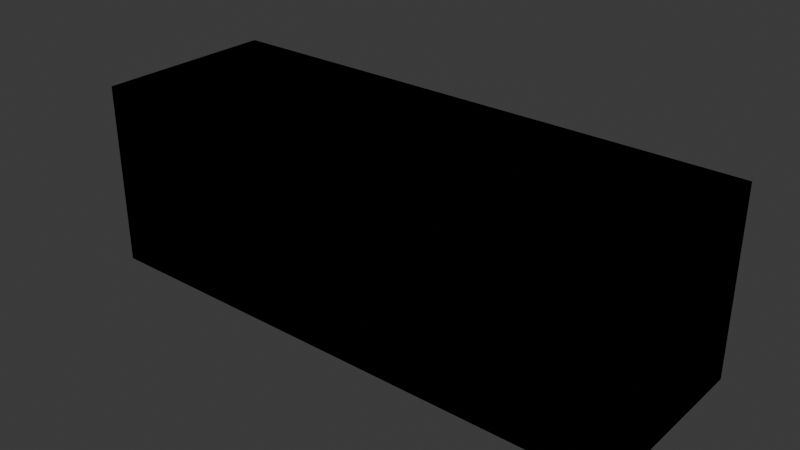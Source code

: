 # Source: skin.blend  (saved by Blender 4.2.66; exported with 4.5.12 LTS)
import bpy
from mathutils import Matrix  # noqa: F401  (used for matrix-valued properties, if any)

bpy.ops.wm.read_factory_settings(use_empty=True)
scene = bpy.context.scene
scene.name = 'Scene'

# ---- collections
col_collection = bpy.data.collections.new('Collection'); scene.collection.children.link(col_collection)

# ---- materials (node trees are filled in below, after node groups)
mat_material = bpy.data.materials.new('Material')
mat_material.alpha_threshold = 0.0
mat_material.roughness = 0.5
mat_material.line_color = (0.0, 0.0, 0.0, 1.0)

# ---- material node trees
mat_material.use_nodes = True; mat_material.node_tree.nodes.clear()
_N = mat_material.node_tree.nodes; _L = mat_material.node_tree.links
n0 = _N.new('ShaderNodeOutputMaterial'); n0.name = 'Material Output'; n0.location = (300, 300)
n1 = _N.new('NodeUndefined'); n1.name = 'EDM_Default_Material'; n1.location = (-310, 228)
n1.inputs[0].default_value = (0.6, 0.6, 0.6, 1.0)
n1.inputs[1].default_value = 1.0
n1.inputs[2].default_value = (0.0, 0.0, 0.0, 1.0)
n1.inputs[3].default_value = 0.0
n1.inputs[4].default_value = (1.0, 0.5, 0.0, 1.0)
n1.inputs[5].default_value = 0.0
n1.inputs[6].default_value = (0.0, 0.0, 0.0, 1.0)
n1.inputs[7].default_value = 0.0
n1.inputs[8].default_value = (0.5, 0.5, 1.0, 1.0)
n1.inputs[9].default_value = 0.0
n1.inputs[10].default_value = (0.0, 0.0, 0.0, 1.0)
n1.inputs[11].default_value = 1.0
n1.inputs[12].default_value = 1.0
n1.inputs[13].default_value = (0.0, 0.0, 0.0, 1.0)
n1.inputs[14].default_value = (0.0, 0.0, 0.0, 1.0)
n1.inputs[15].default_value = (0.0, 0.0, 0.0, 1.0)
n1.inputs[16].default_value = (0.0, 0.0, 0.0, 1.0)
n1.inputs[17].default_value = (0.0, 0.0, 0.0, 1.0)
n1.inputs[18].default_value = 0.0
n1.inputs[19].default_value = 0.0
n1.inputs[20].default_value = 1.0
n1.inputs[21].default_value = 19.0
_L.new(n1.outputs[0], n0.inputs[0])
n0.is_active_output = True

# ---- world
world_world = bpy.data.worlds.new('World'); scene.world = world_world
world_world.use_nodes = True; world_world.node_tree.nodes.clear()
_N = world_world.node_tree.nodes; _L = world_world.node_tree.links
n0 = _N.new('ShaderNodeOutputWorld'); n0.name = 'World Output'; n0.location = (300, 300)
n1 = _N.new('ShaderNodeBackground'); n1.name = 'Background'; n1.location = (10, 300)
n1.inputs[0].default_value = (0.05088, 0.05088, 0.05088, 1.0)
_L.new(n1.outputs[0], n0.inputs[0])
n0.is_active_output = True
world_world.color = (0.05088, 0.05088, 0.05088)
world_world.sun_shadow_jitter_overblur = 0.0

# ---- meshes
me_cube = bpy.data.meshes.new('Cube')
me_cube.from_pydata([(6.0, 1.0, 1.0), (6.0, 1.0, -1.0), (6.0, -1.0, 1.0), (6.0, -1.0, -1.0), (0.0, 1.0, 1.0), (0.0, 1.0, -1.0), (0.0, -1.0, 1.0), (0.0, -1.0, -1.0), (5.5, 1.0, -1.0), (5.0, 1.0, -1.0), (4.5, 1.0, -1.0), (4.0, 1.0, -1.0), (3.5, 1.0, -1.0), (3.0, 1.0, -1.0), (2.5, 1.0, -1.0), (2.0, 1.0, -1.0), (1.5, 1.0, -1.0), (1.0, 1.0, -1.0), (0.5, 1.0, -1.0), (5.5, -1.0, 1.0), (5.0, -1.0, 1.0), (4.5, -1.0, 1.0), (4.0, -1.0, 1.0), (3.5, -1.0, 1.0), (3.0, -1.0, 1.0), (2.5, -1.0, 1.0), (2.0, -1.0, 1.0), (1.5, -1.0, 1.0), (1.0, -1.0, 1.0), (0.5, -1.0, 1.0), (0.5, -1.0, -1.0), (1.0, -1.0, -1.0), (1.5, -1.0, -1.0), (2.0, -1.0, -1.0), (2.5, -1.0, -1.0), (3.0, -1.0, -1.0), (3.5, -1.0, -1.0), (4.0, -1.0, -1.0), (4.5, -1.0, -1.0), (5.0, -1.0, -1.0), (5.5, -1.0, -1.0), (0.5, 1.0, 1.0), (1.0, 1.0, 1.0), (1.5, 1.0, 1.0), (2.0, 1.0, 1.0), (2.5, 1.0, 1.0), (3.0, 1.0, 1.0), (3.5, 1.0, 1.0), (4.0, 1.0, 1.0), (4.5, 1.0, 1.0), (5.0, 1.0, 1.0), (5.5, 1.0, 1.0)], [], [(41, 4, 6, 29), (30, 29, 6, 7), (7, 6, 4, 5), (8, 1, 3, 40), (1, 0, 2, 3), (8, 51, 0, 1), (5, 4, 41, 18), (18, 41, 42, 17), (17, 42, 43, 16), (16, 43, 44, 15), (15, 44, 45, 14), (14, 45, 46, 13), (13, 46, 47, 12), (12, 47, 48, 11), (11, 48, 49, 10), (10, 49, 50, 9), (9, 50, 51, 8), (5, 18, 30, 7), (18, 17, 31, 30), (17, 16, 32, 31), (16, 15, 33, 32), (15, 14, 34, 33), (14, 13, 35, 34), (13, 12, 36, 35), (12, 11, 37, 36), (11, 10, 38, 37), (10, 9, 39, 38), (9, 8, 40, 39), (3, 2, 19, 40), (40, 19, 20, 39), (39, 20, 21, 38), (38, 21, 22, 37), (37, 22, 23, 36), (36, 23, 24, 35), (35, 24, 25, 34), (34, 25, 26, 33), (33, 26, 27, 32), (32, 27, 28, 31), (31, 28, 29, 30), (0, 51, 19, 2), (51, 50, 20, 19), (50, 49, 21, 20), (49, 48, 22, 21), (48, 47, 23, 22), (47, 46, 24, 23), (46, 45, 25, 24), (45, 44, 26, 25), (44, 43, 27, 26), (43, 42, 28, 27), (42, 41, 29, 28)])
_uv = me_cube.uv_layers.new(name='UVMap')
_uv.uv.foreach_set('vector', [0.8542, 0.5, 0.875, 0.5, 0.875, 0.75, 0.8542, 0.75, 0.375, 0.9792, 0.625, 0.9792, 0.625, 1.0, 0.375, 1.0, 0.375, 0.0, 0.625, 0.0, 0.625, 0.25, 0.375, 0.25, 0.3542, 0.5, 0.375, 0.5, 0.375, 0.75, 0.3542, 0.75, 0.375, 0.5, 0.625, 0.5, 0.625, 0.75, 0.375, 0.75, 0.375, 0.4792, 0.625, 0.4792, 0.625, 0.5, 0.375, 0.5, 0.375, 0.25, 0.625, 0.25, 0.625, 0.2708, 0.375, 0.2708, 0.375, 0.2708, 0.625, 0.2708, 0.625, 0.2917, 0.375, 0.2917, 0.375, 0.2917, 0.625, 0.2917, 0.625, 0.3125, 0.375, 0.3125, 0.375, 0.3125, 0.625, 0.3125, 0.625, 0.3333, 0.375, 0.3333, 0.375, 0.3333, 0.625, 0.3333, 0.625, 0.3542, 0.375, 0.3542, 0.375, 0.3542, 0.625, 0.3542, 0.625, 0.375, 0.375, 0.375, 0.375, 0.375, 0.625, 0.375, 0.625, 0.3958, 0.375, 0.3958, 0.375, 0.3958, 0.625, 0.3958, 0.625, 0.4167, 0.375, 0.4167, 0.375, 0.4167, 0.625, 0.4167, 0.625, 0.4375, 0.375, 0.4375, 0.375, 0.4375, 0.625, 0.4375, 0.625, 0.4583, 0.375, 0.4583, 0.375, 0.4583, 0.625, 0.4583, 0.625, 0.4792, 0.375, 0.4792, 0.125, 0.5, 0.1458, 0.5, 0.1458, 0.75, 0.125, 0.75, 0.1458, 0.5, 0.1667, 0.5, 0.1667, 0.75, 0.1458, 0.75, 0.1667, 0.5, 0.1875, 0.5, 0.1875, 0.75, 0.1667, 0.75, 0.1875, 0.5, 0.2083, 0.5, 0.2083, 0.75, 0.1875, 0.75, 0.2083, 0.5, 0.2292, 0.5, 0.2292, 0.75, 0.2083, 0.75, 0.2292, 0.5, 0.25, 0.5, 0.25, 0.75, 0.2292, 0.75, 0.25, 0.5, 0.2708, 0.5, 0.2708, 0.75, 0.25, 0.75, 0.2708, 0.5, 0.2917, 0.5, 0.2917, 0.75, 0.2708, 0.75, 0.2917, 0.5, 0.3125, 0.5, 0.3125, 0.75, 0.2917, 0.75, 0.3125, 0.5, 0.3333, 0.5, 0.3333, 0.75, 0.3125, 0.75, 0.3333, 0.5, 0.3542, 0.5, 0.3542, 0.75, 0.3333, 0.75, 0.375, 0.75, 0.625, 0.75, 0.625, 0.7708, 0.375, 0.7708, 0.375, 0.7708, 0.625, 0.7708, 0.625, 0.7917, 0.375, 0.7917, 0.375, 0.7917, 0.625, 0.7917, 0.625, 0.8125, 0.375, 0.8125, 0.375, 0.8125, 0.625, 0.8125, 0.625, 0.8333, 0.375, 0.8333, 0.375, 0.8333, 0.625, 0.8333, 0.625, 0.8542, 0.375, 0.8542, 0.375, 0.8542, 0.625, 0.8542, 0.625, 0.875, 0.375, 0.875, 0.375, 0.875, 0.625, 0.875, 0.625, 0.8958, 0.375, 0.8958, 0.375, 0.8958, 0.625, 0.8958, 0.625, 0.9167, 0.375, 0.9167, 0.375, 0.9167, 0.625, 0.9167, 0.625, 0.9375, 0.375, 0.9375, 0.375, 0.9375, 0.625, 0.9375, 0.625, 0.9583, 0.375, 0.9583, 0.375, 0.9583, 0.625, 0.9583, 0.625, 0.9792, 0.375, 0.9792, 0.625, 0.5, 0.6458, 0.5, 0.6458, 0.75, 0.625, 0.75, 0.6458, 0.5, 0.6667, 0.5, 0.6667, 0.75, 0.6458, 0.75, 0.6667, 0.5, 0.6875, 0.5, 0.6875, 0.75, 0.6667, 0.75, 0.6875, 0.5, 0.7083, 0.5, 0.7083, 0.75, 0.6875, 0.75, 0.7083, 0.5, 0.7292, 0.5, 0.7292, 0.75, 0.7083, 0.75, 0.7292, 0.5, 0.75, 0.5, 0.75, 0.75, 0.7292, 0.75, 0.75, 0.5, 0.7708, 0.5, 0.7708, 0.75, 0.75, 0.75, 0.7708, 0.5, 0.7917, 0.5, 0.7917, 0.75, 0.7708, 0.75, 0.7917, 0.5, 0.8125, 0.5, 0.8125, 0.75, 0.7917, 0.75, 0.8125, 0.5, 0.8333, 0.5, 0.8333, 0.75, 0.8125, 0.75, 0.8333, 0.5, 0.8542, 0.5, 0.8542, 0.75, 0.8333, 0.75])
me_cube.materials.append(mat_material)
me_cube.use_mirror_vertex_groups = False
me_cube.update()
arm_armature = bpy.data.armatures.new('Armature')  # bones are not reproduced

# ---- objects
ob_cube = bpy.data.objects.new('Cube', me_cube)
ob_empty = bpy.data.objects.new('Empty', None)
ob_armature = bpy.data.objects.new('Armature', arm_armature)
ob_empty_001 = bpy.data.objects.new('Empty.001', None)

# ---- transforms, parenting, visibility, modifiers, constraints
ob_cube.parent = ob_armature
ob_cube.matrix_parent_inverse = Matrix(((1.0, -0.0, 0.0, -0.0), (-0.0, 1.0, -0.0, 0.0), (0.0, -0.0, 1.0, -1.0), (-0.0, 0.0, -0.0, 1.0)))
ob_cube.location = (0.0, 0.0, 1.0)
ob_cube.lock_rotations_4d = False
ob_cube.empty_display_type = 'ARROWS'
ob_cube.lineart.crease_threshold = 0.0
_vg = ob_cube.vertex_groups.new(name='Bone')
for _i, _w in zip([4, 5, 6, 7, 14, 15, 16, 17, 18, 25, 26, 27, 28, 29, 30, 31, 32, 33, 34, 41, 42, 43, 44, 45], [0.4409, 0.7563, 0.7563, 0.4409, 0.0319, 0.0866, 0.2198, 0.4654, 0.6822, 0.0319, 0.0866, 0.2198, 0.4654, 0.6822, 0.5506, 0.419, 0.2004, 0.07977, 0.0262, 0.5506, 0.419, 0.2004, 0.07977, 0.0262]): _vg.add([_i], _w, 'REPLACE')
_vg = ob_cube.vertex_groups.new(name='Bone.001')
for _i, _w in zip([4, 5, 6, 7, 13, 14, 15, 16, 17, 18, 24, 25, 26, 27, 28, 29, 30, 31, 32, 33, 34, 35, 41, 42, 43, 44, 45, 46], [0.5242, 0.2131, 0.2131, 0.5242, 0.07782, 0.1964, 0.4129, 0.5414, 0.438, 0.2669, 0.07782, 0.1964, 0.4129, 0.5414, 0.438, 0.2669, 0.3966, 0.4838, 0.5605, 0.4197, 0.1992, 0.07881, 0.3966, 0.4838, 0.5605, 0.4197, 0.1992, 0.07881]): _vg.add([_i], _w, 'REPLACE')
_vg = ob_cube.vertex_groups.new(name='Bone.002')
for _i, _w in zip([4, 7, 10, 11, 12, 13, 14, 15, 16, 17, 18, 21, 22, 23, 24, 25, 26, 27, 28, 29, 30, 31, 32, 33, 34, 35, 36, 37, 38, 41, 42, 43, 44, 45, 46, 47, 48, 49], [0.006694, 0.006694, 0.02303, 0.07647, 0.193, 0.406, 0.525, 0.4063, 0.1939, 0.07841, 0.03274, 0.02303, 0.07647, 0.193, 0.406, 0.525, 0.4063, 0.1939, 0.07841, 0.03274, 0.03565, 0.07892, 0.1941, 0.4064, 0.5251, 0.406, 0.193, 0.07645, 0.02296, 0.03565, 0.07892, 0.1941, 0.4064, 0.5251, 0.406, 0.193, 0.07645, 0.02296]): _vg.add([_i], _w, 'REPLACE')
_vg = ob_cube.vertex_groups.new(name='Bone.003')
for _i, _w in zip([1, 2, 8, 9, 10, 11, 12, 13, 14, 15, 16, 19, 20, 21, 22, 23, 24, 25, 26, 27, 32, 33, 34, 35, 36, 37, 38, 39, 40, 43, 44, 45, 46, 47, 48, 49, 50, 51], [0.006694, 0.006694, 0.03565, 0.07892, 0.1941, 0.4064, 0.5251, 0.406, 0.193, 0.07645, 0.02296, 0.03565, 0.07892, 0.1941, 0.4064, 0.5251, 0.406, 0.193, 0.07645, 0.02296, 0.02303, 0.07647, 0.193, 0.406, 0.525, 0.4063, 0.1939, 0.07841, 0.03274, 0.02303, 0.07647, 0.193, 0.406, 0.525, 0.4063, 0.1939, 0.07841, 0.03274]): _vg.add([_i], _w, 'REPLACE')
_vg = ob_cube.vertex_groups.new(name='Bone.004')
for _i, _w in zip([0, 1, 2, 3, 8, 9, 10, 11, 12, 13, 19, 20, 21, 22, 23, 24, 35, 36, 37, 38, 39, 40, 46, 47, 48, 49, 50, 51], [0.2131, 0.5242, 0.5242, 0.2131, 0.3966, 0.4838, 0.5605, 0.4197, 0.1992, 0.07881, 0.3966, 0.4838, 0.5605, 0.4197, 0.1992, 0.07881, 0.07782, 0.1964, 0.4129, 0.5414, 0.438, 0.2669, 0.07782, 0.1964, 0.4129, 0.5414, 0.438, 0.2669]): _vg.add([_i], _w, 'REPLACE')
_vg = ob_cube.vertex_groups.new(name='Bone.005')
for _i, _w in zip([0, 1, 2, 3, 8, 9, 10, 11, 12, 19, 20, 21, 22, 23, 36, 37, 38, 39, 40, 47, 48, 49, 50, 51], [0.7563, 0.4409, 0.4409, 0.7563, 0.5506, 0.419, 0.2004, 0.07977, 0.0262, 0.5506, 0.419, 0.2004, 0.07977, 0.0262, 0.0319, 0.0866, 0.2198, 0.4654, 0.6822, 0.0319, 0.0866, 0.2198, 0.4654, 0.6822]): _vg.add([_i], _w, 'REPLACE')
_m = ob_cube.modifiers.new('Armature', 'ARMATURE')
_m.object = ob_armature
ob_empty.location = (0.0, 0.0, 1.0)
ob_armature.parent = ob_empty
ob_armature.matrix_parent_inverse = Matrix(((1.0, -0.0, 0.0, -0.0), (-0.0, 1.0, -0.0, 0.0), (0.0, -0.0, 1.0, -1.0), (-0.0, 0.0, -0.0, 1.0)))
ob_armature.location = (0.0, 0.0, 1.0)
ob_empty_001.location = (0.0, 0.0, 1.0)
ob_empty_001.scale = (9.093, 9.093, 9.093)
ob_empty_001.empty_display_type = 'CUBE'

# ---- collection membership
col_collection.objects.link(ob_cube)
col_collection.objects.link(ob_empty)
col_collection.objects.link(ob_armature)
col_collection.objects.link(ob_empty_001)

# ---- scene / render settings (as saved in the file)
scene.frame_start = 0; scene.frame_end = 200; scene.frame_set(100)
scene.render.engine = 'BLENDER_EEVEE_NEXT'
bpy.context.view_layer.update()

# ---- added for rendering (the .blend has no active camera and no usable light): camera, sun
cam_auto = bpy.data.cameras.new('AutoCamera')
cam_auto.lens = 50.0
cam_auto.sensor_width = 36.0
cam_auto.clip_end = 1000.0
ob_auto_camera = bpy.data.objects.new('AutoCamera', cam_auto)
scene.collection.objects.link(ob_auto_camera)
ob_auto_camera.location = (9.13725, -7.3647, 5.9098)
ob_auto_camera.rotation_euler = (1.09748, -7.21219e-08, 0.694738)
scene.camera = ob_auto_camera
light_auto_sun = bpy.data.lights.new('AutoSun', 'SUN')
light_auto_sun.energy = 3.0
light_auto_sun.angle = 0.0523599
ob_auto_sun = bpy.data.objects.new('AutoSun', light_auto_sun)
scene.collection.objects.link(ob_auto_sun)
ob_auto_sun.rotation_euler = (0.872665, 0.174533, 0.523599)
bpy.context.view_layer.update()

